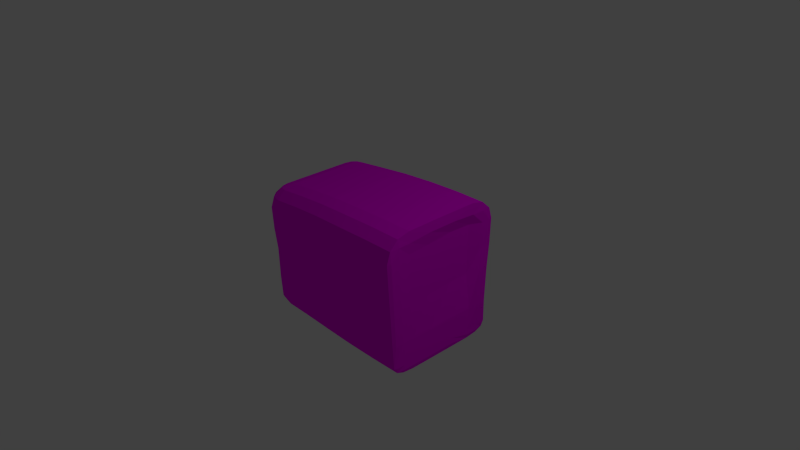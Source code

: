 # Source: RyeBread.blend  (saved by Blender 2.72.0; exported with 4.5.12 LTS)
import bpy
from mathutils import Matrix  # noqa: F401  (used for matrix-valued properties, if any)

bpy.ops.wm.read_factory_settings(use_empty=True)
scene = bpy.context.scene
scene.name = 'Scene'

# ---- collections
col_collection_1 = bpy.data.collections.new('Collection 1'); scene.collection.children.link(col_collection_1)

# ---- images (referenced by path relative to the original .blend; pixels are not part of the script)
import os
ASSET_DIR = os.environ.get("B2B_ASSET_DIR", "")  # directory of the original .blend (textures are referenced by path, not embedded)
HERE = os.path.dirname(os.path.abspath(__file__))  # packed textures are extracted next to this script under _unpacked/

def load_image(name, relpath, width, height, colorspace="sRGB"):
    """Load a texture the original file referenced (path relative to the .blend, or extracted next to this script)."""
    p = next((c for c in (os.path.join(HERE, relpath), os.path.join(ASSET_DIR, relpath)) if relpath and os.path.exists(c)), "")
    if p:
        img = bpy.data.images.load(p, check_existing=True)
        img.name = name
    else:  # same state as the original file: an image datablock whose file is absent (Cycles renders it pink)
        img = bpy.data.images.new(name, width, height)
        img.source = "FILE"
        img.filepath = "//" + (relpath or name)
    img.colorspace_settings.name = colorspace
    return img
img_bread_png = load_image('bread.png', 'bread.png', 1024, 1024, 'sRGB')

# ---- materials (node trees are filled in below, after node groups)
mat_material__206 = bpy.data.materials.new('Material #206')
mat_material__206.alpha_threshold = 0.0
mat_material__206.diffuse_color = (0.498, 0.498, 0.498, 1.0)
mat_material__206.specular_color = (0.0, 0.0, 0.0)
mat_material__206.roughness = 0.5

# ---- material node trees
mat_material__206.use_nodes = True; mat_material__206.node_tree.nodes.clear()
_N = mat_material__206.node_tree.nodes; _L = mat_material__206.node_tree.links
n0 = _N.new('ShaderNodeOutputMaterial'); n0.name = 'Material Output'; n0.location = (300, 300)
n1 = _N.new('ShaderNodeBsdfDiffuse'); n1.name = 'Diffuse BSDF'; n1.location = (10, 300)
n2 = _N.new('ShaderNodeTexImage'); n2.name = 'Image Texture'; n2.location = (-180, 300)
n2.width = 140
n2.image = img_bread_png
_L.new(n1.outputs[0], n0.inputs[0])
_L.new(n2.outputs[0], n1.inputs[0])
n0.is_active_output = True

# ---- world
world_world = bpy.data.worlds.new('World'); scene.world = world_world
world_world.color = (0.05088, 0.05088, 0.05088)
world_world.use_sun_shadow = False
world_world.sun_shadow_jitter_overblur = 0.0
world_world.cycles.sampling_method = 'MANUAL'
world_world.cycles.sample_map_resolution = 256

# ---- cameras
cam_camera = bpy.data.cameras.new('Camera')
cam_camera.clip_end = 100.0
cam_camera.lens = 35.0
cam_camera.sensor_width = 32.0
cam_camera.sensor_height = 18.0
cam_camera.ortho_scale = 7.314
cam_camera.dof.focus_distance = 0.0

# ---- lights
light_lamp = bpy.data.lights.new('Lamp', 'POINT')
light_lamp.transmission_factor = 0.0
light_lamp.cutoff_distance = 30.0
light_lamp.energy = 100.0
light_lamp.shadow_buffer_clip_start = 1.001
light_lamp.shadow_soft_size = 0.1
light_lamp.shadow_maximum_resolution = 0.006
light_lamp.use_absolute_resolution = True
light_lamp.cycles.use_multiple_importance_sampling = False

# ---- meshes
me_chamferbox = bpy.data.meshes.new('ChamferBox')
me_chamferbox.from_pydata([(-487.9, 259.0, 426.0), (-278.3, 258.4, 448.5), (-59.33, 264.6, 467.3), (168.8, 270.3, 478.0), (395.5, 271.9, 483.5), (611.0, 271.8, 480.7), (-487.9, -248.8, 426.0), (-278.3, -248.3, 448.5), (-59.33, -254.5, 467.3), (168.8, -260.1, 478.0), (395.5, -261.7, 483.5), (611.0, -261.7, 480.7), (-482.3, 338.0, 407.3), (-524.7, 326.8, 406.5), (-551.0, 297.7, 406.5), (-561.0, 253.7, 406.5), (-561.0, -243.6, 406.5), (-551.0, -287.4, 406.5), (-524.7, -316.5, 406.5), (-482.3, -327.7, 407.3), (-278.3, -332.2, 428.0), (-59.33, -340.6, 446.4), (168.8, -348.2, 456.6), (395.5, -350.4, 461.9), (611.0, -350.4, 460.0), (611.0, 360.7, 460.0), (395.5, 360.8, 461.9), (168.8, 358.6, 456.6), (-59.33, 351.0, 446.4), (-278.3, 342.5, 428.0), (-483.4, 396.5, 354.3), (-551.0, 377.2, 353.5), (-596.5, 326.8, 353.5), (-613.8, 254.8, 353.5), (-613.8, -244.7, 353.5), (-596.5, -316.5, 353.5), (-551.0, -366.8, 353.5), (-483.4, -386.2, 354.3), (-278.3, -391.7, 374.3), (-59.33, -401.6, 391.3), (168.8, -410.6, 400.3), (395.5, -413.1, 405.3), (612.6, -411.5, 403.3), (612.6, 421.8, 403.3), (395.5, 423.5, 405.3), (168.8, 420.9, 400.3), (-59.33, 412.0, 391.3), (-278.3, 402.1, 374.3), (-483.7, 418.4, 278.4), (-561.0, 396.0, 277.7), (-613.8, 337.6, 277.7), (-633.8, 255.0, 277.7), (-633.8, -244.9, 277.7), (-613.8, -327.2, 277.7), (-561.0, -385.7, 277.7), (-483.7, -408.0, 278.4), (-278.3, -414.0, 297.5), (-59.33, -424.4, 312.6), (168.8, -433.9, 319.9), (395.5, -436.6, 324.4), (611.0, -435.7, 324.6), (395.5, 447.0, 324.4), (168.8, 444.2, 319.9), (-59.33, 434.8, 312.6), (-278.3, 424.3, 297.5), (-483.4, 378.1, -406.7), (-560.6, 357.9, -406.6), (-613.8, 305.7, -406.6), (-633.8, 231.5, -406.6), (-633.8, -221.3, -406.6), (-613.8, -295.4, -406.6), (-561.0, -348.2, -406.6), (-483.7, -368.5, -406.7), (-278.3, -373.8, -407.0), (-59.33, -383.3, -407.1), (168.8, -391.8, -406.5), (395.5, -394.3, -406.1), (395.8, 403.9, -406.1), (169.2, 401.5, -406.5), (-59.01, 392.9, -407.1), (-278.0, 383.4, -407.0), (-483.4, 358.4, -440.4), (-551.0, 341.0, -440.4), (-596.5, 295.5, -440.4), (-613.8, 230.9, -440.4), (-613.8, -220.8, -440.4), (-596.5, -285.2, -440.4), (-551.0, -330.6, -440.4), (-483.4, -348.1, -440.4), (-278.3, -353.1, -441.2), (-59.33, -362.0, -442.1), (168.8, -370.1, -442.3), (395.5, -372.4, -442.1), (395.5, 382.8, -442.1), (168.8, 380.5, -442.3), (-59.33, 372.4, -442.1), (-278.3, 363.4, -441.2), (-482.3, 305.6, -461.9), (-524.7, 295.5, -461.8), (-551.0, 269.3, -461.8), (-561.0, 229.9, -461.8), (-561.0, -219.8, -461.8), (-551.0, -258.9, -461.8), (-524.7, -285.2, -461.8), (-482.3, -295.3, -461.9), (-278.3, -299.3, -462.9), (-59.33, -307.0, -464.4), (168.8, -313.8, -465.1), (395.5, -315.8, -465.0), (395.5, 326.2, -465.0), (168.8, 324.2, -465.1), (-59.33, 317.3, -464.4), (-278.3, 309.7, -462.9), (395.5, -236.1, -473.7), (168.8, -234.7, -473.7), (-59.33, -229.6, -472.9), (-278.3, -224.0, -471.1), (-487.9, -224.3, -469.5), (395.5, 246.3, -473.7), (168.8, 244.8, -473.7), (-59.33, 239.7, -472.9), (-278.3, 234.1, -471.1), (-487.9, 234.5, -469.5), (611.0, 246.4, -472.5), (611.0, -236.2, -472.5), (611.0, -315.9, -464.2), (611.0, 326.3, -464.2), (612.6, -371.1, -441.2), (612.6, 381.5, -441.2), (611.0, -393.7, -406.1), (611.3, 403.3, -406.1), (619.4, -409.4, 324.6), (619.1, -345.7, 324.9), (613.3, -264.9, 332.7), (590.3, 259.7, 333.1), (618.2, 355.4, 324.9), (619.4, 419.7, 324.6), (611.0, 446.0, 324.6), (619.4, 358.7, 405.5), (618.2, 269.5, 407.1), (619.1, -260.0, 407.1), (619.4, -348.4, 405.5), (619.4, -316.7, -442.1), (619.4, -237.0, -442.4), (619.4, 247.2, -442.4), (619.4, 327.1, -442.1), (619.7, 383.9, -406.1), (619.7, 327.7, -406.1), (619.4, 248.1, -406.1), (619.4, -238.0, -406.1), (619.4, -318.1, -406.1), (619.4, -374.2, -406.1), (-483.4, 409.4, 119.9), (-561.0, 387.4, 119.2), (-614.4, 330.7, 119.2), (-634.5, 249.6, 119.2), (-634.8, -239.0, 119.2), (-614.6, -319.8, 119.2), (-561.6, -377.2, 119.2), (-484.0, -399.2, 119.9), (-278.6, -405.0, 136.6), (-59.57, -415.3, 148.1), (168.6, -424.6, 151.7), (395.5, -427.8, 155.2), (395.8, 437.4, 155.2), (169.2, 434.7, 151.7), (-59.01, 425.5, 148.1), (-278.0, 415.2, 136.6), (611.0, -426.9, 155.4), (611.3, 436.5, 155.4), (619.4, -401.2, 155.4), (619.1, -339.3, 155.7), (612.8, -260.7, 163.8), (589.3, 254.9, 163.8), (618.5, 348.3, 155.7), (619.7, 410.9, 155.4), (-553.4, 361.3, -39.69), (-614.1, 322.5, -39.69), (-634.5, 244.1, -39.69), (-640.2, -221.0, -39.69), (-620.3, -299.3, -39.69), (-567.3, -355.5, -39.69), (-489.7, -377.0, -39.53), (-284.2, -382.6, -34.55), (-65.27, -392.7, -17.67), (163.1, -402.3, -16.85), (395.2, -417.3, -14.39), (403.7, 409.4, -14.39), (177.1, 406.8, -16.85), (-51.1, 397.8, -17.67), (-270.1, 387.8, -34.55), (619.2, 408.7, -14.29), (-475.5, 382.1, -39.53), (611.0, -417.1, -14.29), (619.4, -393.1, -14.29), (619.1, -333.0, -13.96), (612.9, -255.9, -6.198), (591.0, 249.9, -6.198), (626.1, 324.7, -13.96), (627.6, 384.7, -14.29), (-553.4, 349.2, -260.1), (-614.1, 312.2, -260.1), (-634.5, 236.5, -260.1), (-634.8, -225.8, -260.1), (-614.6, -302.0, -260.1), (-561.6, -356.3, -260.1), (-484.0, -377.1, -260.0), (-278.6, -382.6, -258.6), (-59.57, -392.3, -254.6), (168.6, -401.1, -251.0), (395.5, -404.1, -249.6), (403.7, 395.7, -249.6), (177.1, 393.2, -251.0), (-51.1, 384.4, -254.6), (-270.1, 374.7, -258.6), (619.2, 395.0, -249.6), (-475.5, 369.3, -260.0), (611.0, -403.4, -249.6), (619.4, -381.8, -249.6), (619.4, -323.9, -249.6), (619.1, -242.5, -249.3), (618.5, 251.3, -249.3), (627.3, 316.2, -249.6), (627.6, 373.3, -249.6), (-483.7, 102.1, 427.5), (-278.3, 102.2, 449.2), (-59.33, 102.5, 468.1), (168.8, 102.7, 478.7), (395.5, 102.7, 484.2), (611.0, 102.7, 482.0), (-561.3, 102.1, 406.5), (-614.4, 102.1, 353.5), (-634.5, 102.1, 277.7), (-634.5, 101.2, -406.6), (-614.4, 101.2, -440.4), (-561.3, 101.2, -461.8), (-483.7, 101.2, -470.0), (395.5, 101.7, -474.0), (168.8, 101.7, -474.0), (-59.33, 101.5, -473.2), (-278.3, 101.3, -471.5), (611.0, 101.7, -472.9), (596.6, 94.48, 344.3), (618.5, 102.3, 418.5), (619.4, 101.8, -442.4), (619.4, 101.8, -406.1), (-635.3, 101.9, 119.2), (595.7, 93.99, 164.6), (596.6, 94.13, -5.87), (-635.3, 101.7, -39.69), (618.5, 101.7, -249.3), (-635.3, 101.4, -260.1), (-278.3, -97.39, 449.2), (-59.33, -97.63, 468.1), (168.8, -97.85, 478.7), (395.5, -97.91, 484.2), (611.0, -97.91, 482.0), (395.5, -96.93, -474.0), (168.8, -96.88, -474.0), (-59.33, -96.68, -473.2), (-278.3, -96.45, -471.5), (611.0, -96.93, -472.9), (605.8, -105.6, 334.0), (619.4, -96.96, -442.4), (-483.7, -97.27, 427.5), (-561.3, -97.27, 406.5), (-614.4, -97.27, 353.5), (-634.5, -97.27, 277.7), (-634.5, -96.35, -406.6), (-614.4, -96.35, -440.4), (-561.3, -96.35, -461.8), (-483.7, -96.35, -470.0), (618.8, -98.14, 418.9), (619.4, -96.99, -406.1), (-635.3, -97.05, 119.2), (605.3, -105.7, 164.1), (605.8, -105.3, -5.87), (-635.5, -96.3, -39.69), (618.8, -97.46, -249.3), (-635.3, -96.55, -260.1), (-551.0, 377.2, 353.5), (-551.0, 377.2, 353.5), (-483.4, 396.5, 354.3), (-551.0, 377.2, 353.5), (-596.5, 326.8, 353.5), (-551.0, 377.2, 353.5), (-596.5, 326.8, 353.5), (-596.5, 326.8, 353.5), (-596.5, -316.5, 353.5), (-596.5, -316.5, 353.5), (-551.0, -366.8, 353.5), (-551.0, -366.8, 353.5), (-596.5, -316.5, 353.5), (-483.4, -386.2, 354.3), (-483.4, -386.2, 354.3), (-551.0, -366.8, 353.5), (-483.7, -408.0, 278.4), (-483.7, 418.4, 278.4), (-483.7, -408.0, 278.4), (-484.0, -399.2, 119.9), (-483.7, -408.0, 278.4), (-483.4, 409.4, 119.9), (-483.7, 418.4, 278.4), (-483.7, 418.4, 278.4), (-596.5, 295.5, -440.4), (-596.5, 295.5, -440.4), (-551.0, -330.6, -440.4), (-551.0, -330.6, -440.4), (-483.4, -348.1, -440.4), (-483.7, -368.5, -406.7), (-483.4, -348.1, -440.4), (-483.4, 358.4, -440.4), (-483.4, 378.1, -406.7), (-483.4, 378.1, -406.7), (-483.4, 358.4, -440.4), (-551.0, 341.0, -440.4), (-483.4, 358.4, -440.4), (-596.5, 295.5, -440.4), (-596.5, 295.5, -440.4), (-551.0, 341.0, -440.4), (-596.5, 295.5, -440.4), (-596.5, -285.2, -440.4), (-551.0, -330.6, -440.4), (-551.0, -330.6, -440.4), (-596.5, -285.2, -440.4), (-483.4, -348.1, -440.4), (-483.4, -348.1, -440.4), (-551.0, -330.6, -440.4), (-483.4, -348.1, -440.4), (-482.3, -295.3, -461.9), (-483.4, -348.1, -440.4), (-482.3, 305.6, -461.9), (-483.4, 358.4, -440.4), (-483.4, 358.4, -440.4), (-482.3, -295.3, -461.9), (-487.9, -224.3, -469.5), (-482.3, -295.3, -461.9), (-487.9, 234.5, -469.5), (-482.3, 305.6, -461.9), (-482.3, 305.6, -461.9), (-483.7, 101.2, -470.0), (-483.7, 101.2, -470.0), (-487.9, 234.5, -469.5), (612.6, -411.5, 403.3), (612.6, 421.8, 403.3), (612.6, -411.5, 403.3), (611.0, -435.7, 324.6), (612.6, 421.8, 403.3), (611.0, 446.0, 324.6), (611.0, -393.7, -406.1), (612.6, -371.1, -441.2), (612.6, -371.1, -441.2), (612.6, -371.1, -441.2), (612.6, 381.5, -441.2), (612.6, 381.5, -441.2), (612.6, 381.5, -441.2), (611.3, 403.3, -406.1), (612.6, 421.8, 403.3), (611.0, 360.7, 460.0), (611.0, 360.7, 460.0), (611.0, 360.7, 460.0), (611.0, -350.4, 460.0), (611.0, -350.4, 460.0), (611.0, -350.4, 460.0), (612.6, -411.5, 403.3), (612.6, -371.1, -441.2), (611.0, -315.9, -464.2), (611.0, -315.9, -464.2), (611.0, -236.2, -472.5), (611.0, -315.9, -464.2), (611.0, -236.2, -472.5), (611.0, -236.2, -472.5), (611.0, 246.4, -472.5), (611.0, 326.3, -464.2), (611.0, 326.3, -464.2), (611.0, 326.3, -464.2), (612.6, 381.5, -441.2), (611.3, 403.3, -406.1), (611.0, -393.7, -406.1), (611.0, -393.7, -406.1), (-484.0, -399.2, 119.9), (-489.7, -377.0, -39.53), (-484.0, -399.2, 119.9), (-475.5, 382.1, -39.53), (-483.4, 409.4, 119.9), (-483.4, 409.4, 119.9), (611.3, 436.5, 155.4), (611.0, 446.0, 324.6), (611.3, 436.5, 155.4), (611.0, -435.7, 324.6), (611.0, -426.9, 155.4), (611.0, -426.9, 155.4), (619.2, 408.7, -14.29), (611.3, 436.5, 155.4), (619.2, 408.7, -14.29), (611.0, -426.9, 155.4), (611.0, -417.1, -14.29), (611.0, -417.1, -14.29), (-484.0, -377.1, -260.0), (-489.7, -377.0, -39.53), (-484.0, -377.1, -260.0), (611.0, -403.4, -249.6), (619.2, 395.0, -249.6), (619.2, 395.0, -249.6), (-475.5, 369.3, -260.0), (-475.5, 382.1, -39.53), (-475.5, 382.1, -39.53), (619.2, 408.7, -14.29), (611.0, -417.1, -14.29), (-483.7, -368.5, -406.7), (-484.0, -377.1, -260.0), (-483.7, -368.5, -406.7), (611.0, -403.4, -249.6), (611.0, -403.4, -249.6), (619.2, 395.0, -249.6), (-483.4, 378.1, -406.7), (-475.5, 369.3, -260.0), (-475.5, 369.3, -260.0), (611.0, -96.93, -472.9), (611.0, -96.93, -472.9), (-483.7, -96.35, -470.0), (-483.7, 101.2, -470.0), (-483.7, 101.2, -470.0), (611.0, 246.4, -472.5), (611.0, 101.7, -472.9), (611.0, 246.4, -472.5), (611.0, 101.7, -472.9), (611.0, 101.7, -472.9), (611.0, -236.2, -472.5), (395.5, -236.1, -473.7), (611.0, -96.93, -472.9), (611.0, -236.2, -472.5), (395.5, -236.1, -473.7), (168.8, -234.7, -473.7), (395.5, -236.1, -473.7), (168.8, -234.7, -473.7), (-59.33, -229.6, -472.9), (-59.33, -229.6, -472.9), (-59.33, -229.6, -472.9), (-278.3, -224.0, -471.1), (-278.3, -224.0, -471.1), (-278.3, -224.0, -471.1), (-487.9, -224.3, -469.5), (-483.7, -96.35, -470.0), (-483.7, -96.35, -470.0), (-278.3, -224.0, -471.1)], [], [(109, 126, 123, 118), (32, 14, 13, 31), (186, 185, 209, 210), (75, 209, 208, 74), (132, 171, 172, 133), (77, 130, 128, 93), (0, 14, 15), (179, 277, 279, 203), (6, 16, 17), (272, 256, 11, 140), (122, 100, 99, 98), (5, 4, 228, 229), (29, 28, 46, 47), (78, 77, 93, 94), (90, 74, 73, 89), (133, 140, 141, 132), (236, 235, 100, 122), (18, 19, 6, 17), (57, 39, 38, 56), (226, 225, 252, 253), (185, 184, 208, 209), (18, 17, 35, 36), (241, 419, 237, 118), (56, 38, 37, 296), (145, 147, 148, 144), (96, 95, 111, 112), (143, 371, 263, 273), (254, 253, 8, 9), (267, 274, 156, 52), (262, 272, 140, 133), (194, 195, 171, 170), (1, 0, 224, 225), (235, 236, 271, 270), (227, 3, 2, 226), (249, 251, 279, 277), (161, 57, 56, 160), (249, 178, 202, 251), (48, 49, 280), (281, 282, 48), (283, 49, 50), (50, 284, 285), (286, 50, 51), (51, 33, 287), (226, 2, 1, 225), (52, 53, 288), (289, 34, 52), (53, 54, 290), (291, 292, 53), (54, 55, 293), (294, 295, 54), (154, 153, 176, 177), (272, 262, 242, 243), (12, 29, 47, 30), (238, 237, 257, 258), (239, 238, 258, 259), (188, 187, 211, 212), (199, 223, 215, 407), (4, 5, 25, 26), (243, 229, 256, 272), (148, 147, 222, 221), (211, 414, 130, 77), (157, 53, 52, 156), (158, 54, 53, 157), (121, 120, 239, 240), (135, 138, 139, 134), (221, 222, 198, 197), (201, 200, 66, 67), (298, 299, 160), (160, 56, 300), (278, 250, 248, 276), (117, 103, 102, 101), (224, 230, 265, 264), (146, 377, 215, 223), (120, 119, 238, 239), (189, 166, 165, 188), (13, 14, 0, 12), (188, 165, 164, 187), (167, 301, 302), (303, 64, 167), (58, 40, 39, 57), (135, 174, 175, 136), (304, 84, 68), (68, 67, 305), (190, 189, 213, 214), (279, 268, 69, 203), (11, 10, 23, 24), (306, 88, 72), (72, 71, 307), (308, 89, 73), (73, 309, 310), (60, 59, 163, 168), (136, 344, 138, 135), (177, 176, 200, 201), (30, 47, 64, 297), (49, 48, 152, 153), (229, 228, 255, 256), (24, 23, 41, 42), (232, 246, 274, 267), (96, 311, 312), (313, 80, 96), (314, 97, 98), (98, 315, 316), (98, 99, 317), (318, 319, 98), (274, 277, 179, 156), (218, 219, 195, 194), (91, 75, 74, 90), (102, 103, 322), (323, 324, 102), (103, 104, 325), (326, 327, 103), (328, 329, 105), (105, 89, 330), (230, 231, 266, 265), (193, 186, 210, 401), (172, 275, 262, 133), (47, 46, 63, 64), (101, 270, 271, 117), (228, 227, 254, 255), (268, 269, 85, 69), (153, 152, 192, 176), (112, 331, 332), (333, 96, 112), (97, 122, 98), (250, 221, 197, 248), (213, 212, 78, 79), (230, 15, 33, 231), (103, 117, 104), (334, 335, 116), (116, 105, 336), (251, 202, 68, 233), (9, 8, 21, 22), (196, 276, 275, 172), (147, 146, 223, 222), (197, 198, 174, 173), (80, 79, 95, 96), (46, 45, 62, 63), (231, 33, 51, 232), (121, 337, 338), (339, 112, 121), (93, 128, 126, 109), (118, 123, 241), (273, 263, 244, 245), (66, 65, 81, 82), (108, 107, 114, 113), (121, 240, 340), (341, 342, 121), (92, 91, 107, 108), (261, 427, 263, 370), (7, 252, 264, 6), (7, 6, 19, 20), (189, 188, 212, 213), (345, 346, 131), (347, 136, 348), (349, 350, 151), (351, 142, 150), (150, 151, 352), (247, 248, 197, 173), (198, 222, 223, 199), (273, 149, 143), (243, 242, 134, 139), (147, 145, 353), (354, 146, 147), (146, 355, 356), (357, 358, 138), (359, 5, 139), (139, 138, 360), (50, 49, 153, 154), (140, 11, 361), (362, 141, 140), (141, 363, 364), (365, 366, 142), (367, 368, 143), (143, 142, 369), (144, 372, 373), (374, 145, 144), (145, 375, 376), (4, 3, 227, 228), (233, 234, 269, 268), (8, 7, 20, 21), (31, 13, 12, 30), (39, 21, 20, 38), (248, 247, 275, 276), (151, 150, 219), (218, 217, 378), (114, 107, 106, 115), (264, 265, 16, 6), (181, 158, 157, 180), (10, 9, 22, 23), (86, 70, 69, 85), (234, 235, 270, 269), (256, 255, 10, 11), (380, 381, 183), (183, 160, 382), (3, 4, 26, 27), (180, 157, 156, 179), (19, 18, 36, 37), (379, 151, 219, 218), (251, 233, 268, 279), (38, 20, 19, 37), (182, 181, 205, 206), (141, 343, 131, 132), (190, 383, 384), (385, 167, 190), (386, 387, 136), (136, 175, 388), (224, 0, 15, 230), (171, 195, 196, 172), (253, 252, 7, 8), (28, 27, 45, 46), (255, 254, 9, 10), (131, 389, 390), (391, 170, 131), (392, 393, 175), (175, 199, 394), (155, 154, 177, 178), (95, 94, 110, 111), (234, 84, 100, 235), (51, 50, 154, 155), (240, 239, 259, 260), (170, 395, 396), (397, 194, 170), (214, 213, 79, 80), (62, 61, 164, 165), (119, 118, 237, 238), (112, 111, 120, 121), (210, 209, 75, 76), (129, 76, 92, 127), (212, 211, 77, 78), (398, 207, 183), (183, 399, 400), (227, 226, 253, 254), (59, 41, 40, 58), (63, 62, 165, 166), (173, 174, 135, 134), (402, 211, 187), (187, 191, 403), (187, 164, 169, 191), (162, 58, 57, 161), (125, 108, 113, 124), (214, 404, 405), (406, 190, 214), (106, 90, 89, 105), (200, 216, 65, 66), (184, 161, 160, 183), (27, 26, 44, 45), (71, 205, 204, 70), (168, 163, 186, 193), (64, 63, 166, 167), (61, 137, 169, 164), (33, 15, 14, 32), (174, 198, 199, 175), (79, 78, 94, 95), (22, 21, 39, 40), (163, 59, 58, 162), (159, 55, 54, 158), (409, 73, 207), (207, 410, 411), (176, 192, 216, 200), (125, 127, 92, 108), (269, 270, 101, 85), (76, 129, 412), (413, 210, 76), (28, 2, 3, 27), (111, 110, 119, 120), (45, 44, 61, 62), (243, 139, 5, 229), (80, 415, 416), (417, 214, 80), (180, 179, 203, 204), (233, 68, 84, 234), (181, 180, 204, 205), (178, 177, 201, 202), (84, 320, 99, 100), (186, 163, 162, 185), (76, 75, 91, 92), (67, 66, 82, 83), (202, 201, 67, 68), (44, 43, 137, 61), (102, 321, 85, 101), (182, 159, 158, 181), (418, 257, 237), (247, 173, 134, 242), (29, 1, 2, 28), (245, 250, 278, 273), (260, 420, 421), (422, 240, 260), (208, 184, 183, 207), (144, 148, 245), (246, 155, 178, 249), (423, 144, 245, 244), (244, 424, 425), (149, 150, 142, 143), (185, 162, 161, 184), (231, 232, 267, 266), (70, 204, 203, 69), (149, 273, 278, 220), (250, 245, 148, 221), (110, 109, 118, 119), (44, 26, 25, 43), (247, 242, 262, 275), (426, 244, 263), (107, 91, 90, 106), (115, 106, 105, 116), (220, 278, 276, 196), (225, 224, 264, 252), (23, 22, 40, 41), (246, 249, 277, 274), (71, 70, 86, 87), (232, 51, 155, 246), (74, 208, 207, 73), (60, 42, 41, 59), (266, 267, 52, 34), (94, 93, 109, 110), (428, 429, 257), (257, 430, 431), (432, 433, 258), (258, 257, 434), (258, 435, 436), (437, 259, 258), (259, 438, 439), (440, 260, 259), (441, 442, 443), (444, 260, 445), (150, 149, 220, 219), (72, 206, 205, 71), (170, 171, 132, 131), (12, 0, 1, 29), (217, 218, 194, 408), (219, 220, 196, 195), (17, 16, 34, 35), (167, 166, 189, 190), (265, 266, 34, 16)])
_uv = me_chamferbox.uv_layers.new(name='UVMap')
_uv.uv.foreach_set('vector', [0.5806, 0.7734, 0.6401, 0.774, 0.6399, 0.7947, 0.5804, 0.7942, 0.3169, 0.5057, 0.3293, 0.4979, 0.3364, 0.5057, 0.3293, 0.5194, 0.5822, 0.1967, 0.5219, 0.196, 0.5219, 0.1322, 0.5822, 0.1326, 0.5219, 0.09045, 0.5219, 0.1322, 0.4612, 0.1311, 0.4612, 0.09031, 0.683, 0.3268, 0.7289, 0.3285, 0.7289, 0.3509, 0.683, 0.3496, 0.5804, 0.749, 0.6399, 0.7495, 0.6399, 0.7584, 0.5801, 0.7584, 0.3468, 0.4872, 0.3293, 0.4979, 0.3267, 0.4871, 0.2085, 0.3557, 0.2085, 0.3921, 0.1484, 0.3921, 0.1484, 0.3578, 0.3468, 0.3528, 0.3267, 0.3527, 0.3293, 0.3419, 0.6622, 0.3925, 0.6414, 0.3922, 0.6414, 0.3482, 0.6622, 0.3491, 0.06731, 0.4806, 0.08677, 0.4806, 0.08416, 0.4903, 0.07704, 0.4974, 0.6414, 0.4917, 0.5819, 0.4917, 0.5819, 0.4462, 0.6414, 0.4462, 0.4027, 0.5097, 0.4609, 0.512, 0.4606, 0.5313, 0.4024, 0.532, 0.5201, 0.7486, 0.5804, 0.749, 0.5801, 0.7584, 0.5206, 0.7584, 0.461, 0.08133, 0.4612, 0.09031, 0.403, 0.09038, 0.4025, 0.08081, 0.683, 0.3496, 0.6622, 0.3491, 0.6622, 0.326, 0.683, 0.3268, 0.06731, 0.4461, 0.08677, 0.4461, 0.08677, 0.4806, 0.06731, 0.4806, 0.3364, 0.334, 0.3468, 0.3312, 0.3468, 0.3528, 0.3293, 0.3419, 0.462, 0.2871, 0.4612, 0.3081, 0.4027, 0.3079, 0.403, 0.2798, 0.4609, 0.4462, 0.4027, 0.4462, 0.4027, 0.3922, 0.4609, 0.3922, 0.5219, 0.196, 0.4612, 0.196, 0.4612, 0.1311, 0.5219, 0.1322, 0.3364, 0.334, 0.3293, 0.3419, 0.3169, 0.334, 0.3293, 0.3203, 0.6392, 0.8338, 0.6382, 0.8879, 0.5797, 0.8328, 0.5804, 0.7942, 0.403, 0.2798, 0.4027, 0.3079, 0.3466, 0.309, 0.3463, 0.2779, 0.8878, 0.506, 0.8794, 0.5063, 0.8794, 0.4855, 0.8878, 0.4852, 0.4011, 0.7595, 0.4593, 0.7589, 0.4596, 0.7747, 0.4013, 0.7763, 0.8878, 0.3552, 0.8962, 0.3555, 0.8878, 0.3925, 0.8794, 0.3925, 0.5217, 0.3922, 0.4609, 0.3922, 0.4609, 0.3502, 0.5217, 0.3486, 0.293, 0.3921, 0.25, 0.3921, 0.25, 0.3542, 0.293, 0.3527, 0.683, 0.3925, 0.6622, 0.3925, 0.6622, 0.3491, 0.683, 0.3496, 0.7732, 0.314, 0.7732, 0.3302, 0.7289, 0.3285, 0.7289, 0.3118, 0.4027, 0.488, 0.3468, 0.4872, 0.3468, 0.4462, 0.4027, 0.4462, 0.08677, 0.4461, 0.06731, 0.4461, 0.06731, 0.3921, 0.08677, 0.3921, 0.5217, 0.4462, 0.5217, 0.4913, 0.4609, 0.4898, 0.4609, 0.4462, 0.2085, 0.4461, 0.1484, 0.4461, 0.1484, 0.3921, 0.2085, 0.3921, 0.4612, 0.2391, 0.462, 0.2871, 0.403, 0.2798, 0.4022, 0.2388, 0.2085, 0.4461, 0.2085, 0.4841, 0.1484, 0.4819, 0.1484, 0.4461, 0.2927, 0.5441, 0.293, 0.5244, 0.3122, 0.5272, 0.3122, 0.5272, 0.3122, 0.5441, 0.2927, 0.5441, 0.3125, 0.5194, 0.293, 0.5244, 0.293, 0.5086, 0.293, 0.5086, 0.3125, 0.5058, 0.3125, 0.5194, 0.3125, 0.5058, 0.293, 0.5086, 0.293, 0.4871, 0.293, 0.4871, 0.3124, 0.4871, 0.3125, 0.5058, 0.4609, 0.4462, 0.4609, 0.4898, 0.4027, 0.488, 0.4027, 0.4462, 0.293, 0.3527, 0.293, 0.3311, 0.3125, 0.334, 0.3125, 0.334, 0.3124, 0.3527, 0.293, 0.3527, 0.293, 0.3311, 0.293, 0.3152, 0.3125, 0.3203, 0.3125, 0.3203, 0.3125, 0.334, 0.293, 0.3311, 0.293, 0.3152, 0.293, 0.2957, 0.3125, 0.2957, 0.3125, 0.2957, 0.3125, 0.3126, 0.293, 0.3152, 0.25, 0.5066, 0.25, 0.522, 0.2085, 0.5198, 0.2085, 0.5047, 0.6622, 0.3925, 0.683, 0.3925, 0.683, 0.4465, 0.6622, 0.4465, 0.3468, 0.5086, 0.4027, 0.5097, 0.4024, 0.532, 0.3468, 0.5295, 0.5195, 0.8317, 0.5797, 0.8328, 0.5788, 0.8868, 0.5185, 0.8858, 0.4587, 0.8307, 0.5195, 0.8317, 0.5185, 0.8858, 0.4578, 0.8847, 0.5211, 0.643, 0.5813, 0.6429, 0.5808, 0.707, 0.5205, 0.7068, 0.7732, 0.5265, 0.8374, 0.5234, 0.8374, 0.529, 0.7732, 0.5328, 0.5819, 0.4917, 0.6414, 0.4917, 0.6414, 0.5147, 0.5819, 0.5147, 0.6622, 0.4465, 0.6414, 0.4462, 0.6414, 0.3922, 0.6622, 0.3925, 0.8794, 0.4855, 0.8794, 0.5063, 0.8374, 0.5079, 0.8374, 0.4866, 0.5808, 0.707, 0.6402, 0.7075, 0.6399, 0.7495, 0.5804, 0.749, 0.25, 0.3331, 0.293, 0.3311, 0.293, 0.3527, 0.25, 0.3542, 0.2501, 0.3176, 0.293, 0.3152, 0.293, 0.3311, 0.25, 0.3331, 0.4011, 0.7945, 0.4593, 0.794, 0.4587, 0.8307, 0.4005, 0.8297, 0.683, 0.5137, 0.6622, 0.5145, 0.6622, 0.4914, 0.683, 0.4909, 0.8374, 0.4866, 0.8374, 0.5079, 0.7732, 0.5103, 0.7732, 0.4884, 0.1484, 0.5019, 0.1481, 0.5168, 0.1088, 0.5142, 0.1091, 0.5, 0.3463, 0.2779, 0.3471, 0.2375, 0.4022, 0.2388, 0.4022, 0.2388, 0.403, 0.2798, 0.3463, 0.2779, 0.8374, 0.3925, 0.8374, 0.4465, 0.7732, 0.4465, 0.7732, 0.3925, 0.06731, 0.3592, 0.07704, 0.3424, 0.08416, 0.3495, 0.08677, 0.3592, 0.3468, 0.4462, 0.3267, 0.4461, 0.3267, 0.3921, 0.3468, 0.3922, 0.8794, 0.5214, 0.8794, 0.5266, 0.8374, 0.529, 0.8374, 0.5234, 0.4593, 0.794, 0.5202, 0.7941, 0.5195, 0.8317, 0.4587, 0.8307, 0.4603, 0.6424, 0.4607, 0.5994, 0.5214, 0.599, 0.5211, 0.643, 0.3364, 0.5057, 0.3293, 0.4979, 0.3468, 0.4872, 0.3468, 0.5086, 0.5211, 0.643, 0.5214, 0.599, 0.5817, 0.5986, 0.5813, 0.6429, 0.4024, 0.6018, 0.3465, 0.6061, 0.3469, 0.5631, 0.3469, 0.5631, 0.4028, 0.5582, 0.4024, 0.6018, 0.5228, 0.289, 0.5219, 0.3064, 0.4612, 0.3081, 0.462, 0.2871, 0.683, 0.5137, 0.7289, 0.512, 0.7289, 0.5287, 0.683, 0.5309, 0.1012, 0.4974, 0.101, 0.4806, 0.1091, 0.4805, 0.1091, 0.4805, 0.1091, 0.5, 0.1012, 0.4974, 0.4021, 0.647, 0.4603, 0.6424, 0.4597, 0.7073, 0.4015, 0.7078, 0.1484, 0.3921, 0.1091, 0.3921, 0.1091, 0.3592, 0.1484, 0.3578, 0.6414, 0.3482, 0.5819, 0.3482, 0.5819, 0.3252, 0.6414, 0.3252, 0.1012, 0.3227, 0.1012, 0.3058, 0.109, 0.3058, 0.109, 0.3058, 0.109, 0.3253, 0.1012, 0.3227, 0.3468, 0.08078, 0.4025, 0.08081, 0.403, 0.09038, 0.403, 0.09038, 0.3471, 0.09048, 0.3468, 0.08078, 0.6417, 0.2869, 0.5822, 0.2869, 0.5822, 0.241, 0.6417, 0.241, 0.683, 0.5309, 0.6622, 0.5319, 0.6622, 0.5145, 0.683, 0.5137, 0.2085, 0.5047, 0.2085, 0.5198, 0.1481, 0.5168, 0.1484, 0.5019, 0.3468, 0.5295, 0.4024, 0.532, 0.4028, 0.5582, 0.3469, 0.5631, 0.293, 0.5244, 0.2927, 0.5441, 0.2497, 0.5417, 0.25, 0.522, 0.6414, 0.4462, 0.5819, 0.4462, 0.5819, 0.3922, 0.6414, 0.3922, 0.6414, 0.3252, 0.5819, 0.3252, 0.5822, 0.3077, 0.6417, 0.3077, 0.293, 0.4461, 0.25, 0.4461, 0.25, 0.3921, 0.293, 0.3921, 0.4011, 0.7595, 0.3453, 0.7599, 0.3453, 0.747, 0.3453, 0.747, 0.4012, 0.7476, 0.4011, 0.7595, 0.06731, 0.5143, 0.06731, 0.5, 0.07704, 0.4974, 0.07704, 0.4974, 0.08416, 0.5097, 0.06731, 0.5143, 0.07704, 0.4974, 0.08416, 0.4903, 0.0965, 0.4974, 0.0965, 0.4974, 0.08416, 0.5097, 0.07704, 0.4974, 0.25, 0.3921, 0.2085, 0.3921, 0.2085, 0.3557, 0.25, 0.3542, 0.8374, 0.3171, 0.8374, 0.3326, 0.7732, 0.3302, 0.7732, 0.314, 0.5218, 0.08217, 0.5219, 0.09045, 0.4612, 0.09031, 0.461, 0.08133, 0.08416, 0.3495, 0.07704, 0.3424, 0.08416, 0.33, 0.08416, 0.33, 0.0965, 0.3424, 0.08416, 0.3495, 0.07704, 0.3424, 0.06731, 0.3398, 0.06731, 0.3255, 0.06731, 0.3255, 0.08416, 0.33, 0.07704, 0.3424, 0.3468, 0.08078, 0.3467, 0.06516, 0.4026, 0.06517, 0.4026, 0.06517, 0.4025, 0.08081, 0.3468, 0.08078, 0.3267, 0.4461, 0.3124, 0.4461, 0.3124, 0.3921, 0.3267, 0.3921, 0.6417, 0.1967, 0.5822, 0.1967, 0.5822, 0.1326, 0.6417, 0.1326, 0.7289, 0.3509, 0.7289, 0.3925, 0.683, 0.3925, 0.683, 0.3496, 0.4024, 0.532, 0.4606, 0.5313, 0.4611, 0.5547, 0.4028, 0.5582, 0.08677, 0.3592, 0.08677, 0.3921, 0.06731, 0.3921, 0.06731, 0.3592, 0.5819, 0.4462, 0.5217, 0.4462, 0.5217, 0.3922, 0.5819, 0.3922, 0.1091, 0.3921, 0.101, 0.3921, 0.101, 0.3592, 0.1091, 0.3592, 0.25, 0.522, 0.2497, 0.5417, 0.2082, 0.5391, 0.2085, 0.5198, 0.4013, 0.7763, 0.3454, 0.7768, 0.3453, 0.7599, 0.3453, 0.7599, 0.4011, 0.7595, 0.4013, 0.7763, 0.06731, 0.5, 0.06731, 0.4806, 0.07704, 0.4974, 0.8374, 0.4465, 0.8374, 0.4866, 0.7732, 0.4884, 0.7732, 0.4465, 0.4597, 0.7073, 0.5205, 0.7068, 0.5201, 0.7486, 0.4594, 0.7482, 0.3267, 0.4461, 0.3267, 0.4871, 0.3124, 0.4871, 0.3124, 0.4461, 0.07704, 0.3424, 0.06731, 0.3592, 0.06731, 0.3398, 0.3467, 0.06516, 0.3463, 0.0457, 0.4022, 0.04547, 0.4022, 0.04547, 0.4026, 0.06517, 0.3467, 0.06516, 0.1484, 0.4461, 0.1484, 0.4819, 0.1091, 0.4805, 0.1091, 0.4461, 0.5217, 0.3486, 0.4609, 0.3502, 0.4609, 0.3278, 0.5217, 0.3258, 0.7732, 0.3521, 0.7732, 0.3925, 0.7289, 0.3925, 0.7289, 0.3509, 0.8794, 0.5063, 0.8794, 0.5214, 0.8374, 0.5234, 0.8374, 0.5079, 0.7732, 0.4884, 0.7732, 0.5103, 0.7289, 0.512, 0.7289, 0.4896, 0.4012, 0.7476, 0.4594, 0.7482, 0.4593, 0.7589, 0.4011, 0.7595, 0.4606, 0.5313, 0.522, 0.5326, 0.5218, 0.5533, 0.4611, 0.5547, 0.3124, 0.4461, 0.3124, 0.4871, 0.293, 0.4871, 0.293, 0.4461, 0.4011, 0.7945, 0.3452, 0.7948, 0.3454, 0.7768, 0.3454, 0.7768, 0.4013, 0.7763, 0.4011, 0.7945, 0.5801, 0.7584, 0.6399, 0.7584, 0.6401, 0.774, 0.5806, 0.7734, 0.5804, 0.7942, 0.6399, 0.7947, 0.6392, 0.8338, 0.8794, 0.3925, 0.8878, 0.3925, 0.8878, 0.4465, 0.8794, 0.4465, 0.1088, 0.5142, 0.1088, 0.5337, 0.1009, 0.5337, 0.1009, 0.5169, 0.5818, 0.06648, 0.5216, 0.06704, 0.5212, 0.04639, 0.5815, 0.04571, 0.4011, 0.7945, 0.4005, 0.8297, 0.3446, 0.8287, 0.3446, 0.8287, 0.3452, 0.7948, 0.4011, 0.7945, 0.5821, 0.08169, 0.5218, 0.08217, 0.5216, 0.06704, 0.5818, 0.06648, 0.8962, 0.3925, 0.8962, 0.4465, 0.8878, 0.3925, 0.8962, 0.3555, 0.4027, 0.352, 0.4027, 0.3922, 0.3468, 0.3922, 0.3468, 0.3528, 0.4027, 0.352, 0.3468, 0.3528, 0.3468, 0.3312, 0.4027, 0.3301, 0.4603, 0.6424, 0.5211, 0.643, 0.5205, 0.7068, 0.4597, 0.7073, 0.6622, 0.3086, 0.683, 0.3025, 0.683, 0.3096, 0.6622, 0.5319, 0.683, 0.5309, 0.683, 0.538, 0.8794, 0.3139, 0.8878, 0.3195, 0.8794, 0.3191, 0.8878, 0.3195, 0.8878, 0.3345, 0.8794, 0.3342, 0.8794, 0.3342, 0.8794, 0.3191, 0.8878, 0.3195, 0.7289, 0.4465, 0.7732, 0.4465, 0.7732, 0.4884, 0.7289, 0.4896, 0.7732, 0.5103, 0.8374, 0.5079, 0.8374, 0.5234, 0.7732, 0.5265, 0.8794, 0.3925, 0.8794, 0.355, 0.8878, 0.3552, 0.6622, 0.4465, 0.683, 0.4465, 0.683, 0.4909, 0.6622, 0.4914, 0.8794, 0.5063, 0.8878, 0.506, 0.8878, 0.521, 0.8878, 0.521, 0.8794, 0.5214, 0.8794, 0.5063, 0.8794, 0.5214, 0.8878, 0.521, 0.8794, 0.5266, 0.6622, 0.5319, 0.647, 0.515, 0.6622, 0.5145, 0.647, 0.515, 0.6414, 0.4917, 0.6622, 0.4914, 0.6622, 0.4914, 0.6622, 0.5145, 0.647, 0.515, 0.293, 0.5086, 0.293, 0.5244, 0.25, 0.522, 0.25, 0.5066, 0.6622, 0.3491, 0.6414, 0.3482, 0.647, 0.3255, 0.647, 0.3255, 0.6622, 0.326, 0.6622, 0.3491, 0.6622, 0.326, 0.647, 0.3255, 0.6622, 0.3086, 0.8878, 0.3195, 0.8939, 0.3347, 0.8878, 0.3345, 0.8939, 0.3347, 0.8962, 0.3555, 0.8878, 0.3552, 0.8878, 0.3552, 0.8878, 0.3345, 0.8939, 0.3347, 0.8878, 0.4852, 0.8962, 0.485, 0.8939, 0.5058, 0.8939, 0.5058, 0.8878, 0.506, 0.8878, 0.4852, 0.8878, 0.506, 0.8939, 0.5058, 0.8878, 0.521, 0.5819, 0.4917, 0.5217, 0.4913, 0.5217, 0.4462, 0.5819, 0.4462, 0.1091, 0.4461, 0.101, 0.4461, 0.101, 0.3921, 0.1091, 0.3921, 0.4609, 0.3502, 0.4027, 0.352, 0.4027, 0.3301, 0.4609, 0.3278, 0.3293, 0.5194, 0.3364, 0.5057, 0.3468, 0.5086, 0.3468, 0.5295, 0.4612, 0.3081, 0.4609, 0.3278, 0.4027, 0.3301, 0.4027, 0.3079, 0.7732, 0.4465, 0.7289, 0.4465, 0.7289, 0.3925, 0.7732, 0.3925, 0.8794, 0.3191, 0.8794, 0.3342, 0.8374, 0.3326, 0.8374, 0.3171, 0.8374, 0.3115, 0.8794, 0.3139, 0.5212, 0.04639, 0.5216, 0.06704, 0.4608, 0.06623, 0.4604, 0.04603, 0.3468, 0.3922, 0.3267, 0.3921, 0.3267, 0.3527, 0.3468, 0.3528, 0.2085, 0.3198, 0.2501, 0.3176, 0.25, 0.3331, 0.2085, 0.3351, 0.5819, 0.3482, 0.5217, 0.3486, 0.5217, 0.3258, 0.5819, 0.3252, 0.1012, 0.3424, 0.1091, 0.3398, 0.1091, 0.3592, 0.101, 0.3592, 0.101, 0.4461, 0.08677, 0.4461, 0.08677, 0.3921, 0.101, 0.3921, 0.6414, 0.3922, 0.5819, 0.3922, 0.5819, 0.3482, 0.6414, 0.3482, 0.3471, 0.2375, 0.3471, 0.1899, 0.403, 0.191, 0.403, 0.191, 0.4022, 0.2388, 0.3471, 0.2375, 0.5217, 0.4913, 0.5819, 0.4917, 0.5819, 0.5147, 0.5216, 0.5141, 0.2085, 0.3351, 0.25, 0.3331, 0.25, 0.3542, 0.2085, 0.3557, 0.3468, 0.3312, 0.3364, 0.334, 0.3293, 0.3203, 0.3466, 0.309, 0.8794, 0.3139, 0.8794, 0.3191, 0.8374, 0.3326, 0.8374, 0.3171, 0.1484, 0.4461, 0.1091, 0.4461, 0.1091, 0.3921, 0.1484, 0.3921, 0.4027, 0.3079, 0.4027, 0.3301, 0.3468, 0.3312, 0.3466, 0.309, 0.2085, 0.3003, 0.2085, 0.3198, 0.148, 0.323, 0.148, 0.3035, 0.6622, 0.326, 0.6622, 0.3086, 0.683, 0.3096, 0.683, 0.3268, 0.4021, 0.647, 0.3462, 0.6476, 0.3465, 0.6061, 0.3465, 0.6061, 0.4024, 0.6018, 0.4021, 0.647, 0.7289, 0.5354, 0.683, 0.538, 0.683, 0.5309, 0.683, 0.5309, 0.7289, 0.5287, 0.7289, 0.5354, 0.3468, 0.4462, 0.3468, 0.4872, 0.3267, 0.4871, 0.3267, 0.4461, 0.7289, 0.3285, 0.7732, 0.3302, 0.7732, 0.3521, 0.7289, 0.3509, 0.4609, 0.3922, 0.4027, 0.3922, 0.4027, 0.352, 0.4609, 0.3502, 0.4609, 0.512, 0.5216, 0.5141, 0.522, 0.5326, 0.4606, 0.5313, 0.5819, 0.3922, 0.5217, 0.3922, 0.5217, 0.3486, 0.5819, 0.3482, 0.683, 0.3096, 0.683, 0.3025, 0.7289, 0.3051, 0.7289, 0.3051, 0.7289, 0.3118, 0.683, 0.3096, 0.7732, 0.5328, 0.7289, 0.5354, 0.7289, 0.5287, 0.7289, 0.5287, 0.7732, 0.5265, 0.7732, 0.5328, 0.25, 0.4856, 0.25, 0.5066, 0.2085, 0.5047, 0.2085, 0.4841, 0.4593, 0.7589, 0.5206, 0.7584, 0.5203, 0.7734, 0.4596, 0.7747, 0.101, 0.4461, 0.101, 0.4806, 0.08677, 0.4806, 0.08677, 0.4461, 0.293, 0.4871, 0.293, 0.5086, 0.25, 0.5066, 0.25, 0.4856, 0.4005, 0.8297, 0.4587, 0.8307, 0.4578, 0.8847, 0.3996, 0.8837, 0.7289, 0.3118, 0.7289, 0.3051, 0.7732, 0.3077, 0.7732, 0.3077, 0.7732, 0.314, 0.7289, 0.3118, 0.4015, 0.7078, 0.4597, 0.7073, 0.4594, 0.7482, 0.4012, 0.7476, 0.5218, 0.5533, 0.5821, 0.5526, 0.5817, 0.5986, 0.5214, 0.599, 0.5202, 0.7941, 0.5804, 0.7942, 0.5797, 0.8328, 0.5195, 0.8317, 0.4013, 0.7763, 0.4596, 0.7747, 0.4593, 0.794, 0.4011, 0.7945, 0.5822, 0.1326, 0.5219, 0.1322, 0.5219, 0.09045, 0.5822, 0.09056, 0.6417, 0.09055, 0.5822, 0.09056, 0.5821, 0.08169, 0.6416, 0.08095, 0.5205, 0.7068, 0.5808, 0.707, 0.5804, 0.749, 0.5201, 0.7486, 0.3471, 0.1298, 0.403, 0.1302, 0.403, 0.191, 0.403, 0.191, 0.3471, 0.1899, 0.3471, 0.1298, 0.5217, 0.4462, 0.4609, 0.4462, 0.4609, 0.3922, 0.5217, 0.3922, 0.5822, 0.2869, 0.5822, 0.3077, 0.5219, 0.3064, 0.5228, 0.289, 0.4611, 0.5547, 0.5218, 0.5533, 0.5214, 0.599, 0.4607, 0.5994, 0.7289, 0.4896, 0.7289, 0.512, 0.683, 0.5137, 0.683, 0.4909, 0.6402, 0.7075, 0.5808, 0.707, 0.5813, 0.6429, 0.5813, 0.6429, 0.6408, 0.6434, 0.6402, 0.7075, 0.5813, 0.6429, 0.5817, 0.5986, 0.6412, 0.5991, 0.6408, 0.6434, 0.5219, 0.24, 0.5228, 0.289, 0.462, 0.2871, 0.4612, 0.2391, 0.6413, 0.06545, 0.5818, 0.06648, 0.5815, 0.04571, 0.6409, 0.04467, 0.4015, 0.7078, 0.3456, 0.7077, 0.3462, 0.6476, 0.3462, 0.6476, 0.4021, 0.647, 0.4015, 0.7078, 0.4608, 0.06623, 0.461, 0.08133, 0.4025, 0.08081, 0.4026, 0.06517, 0.1481, 0.5168, 0.1481, 0.5362, 0.1088, 0.5337, 0.1088, 0.5142, 0.4612, 0.196, 0.4612, 0.2391, 0.4022, 0.2388, 0.403, 0.191, 0.5216, 0.5141, 0.5819, 0.5147, 0.5823, 0.5318, 0.522, 0.5326, 0.109, 0.3253, 0.148, 0.323, 0.1484, 0.3379, 0.1091, 0.3398, 0.6417, 0.241, 0.5822, 0.241, 0.5822, 0.1967, 0.6417, 0.1967, 0.4028, 0.5582, 0.4611, 0.5547, 0.4607, 0.5994, 0.4024, 0.6018, 0.5821, 0.5526, 0.6408, 0.5572, 0.6412, 0.5991, 0.5817, 0.5986, 0.3124, 0.4871, 0.3267, 0.4871, 0.3293, 0.4979, 0.3169, 0.5057, 0.7289, 0.512, 0.7732, 0.5103, 0.7732, 0.5265, 0.7289, 0.5287, 0.4594, 0.7482, 0.5201, 0.7486, 0.5206, 0.7584, 0.4593, 0.7589, 0.5217, 0.3258, 0.4609, 0.3278, 0.4612, 0.3081, 0.5219, 0.3064, 0.5822, 0.241, 0.5822, 0.2869, 0.5228, 0.289, 0.5219, 0.24, 0.2501, 0.2982, 0.293, 0.2957, 0.293, 0.3152, 0.2501, 0.3176, 0.3471, 0.09048, 0.403, 0.09038, 0.403, 0.1302, 0.403, 0.1302, 0.3471, 0.1298, 0.3471, 0.09048, 0.2085, 0.5198, 0.2082, 0.5391, 0.1481, 0.5362, 0.1481, 0.5168, 0.6413, 0.06545, 0.6416, 0.08095, 0.5821, 0.08169, 0.5818, 0.06648, 0.101, 0.3921, 0.08677, 0.3921, 0.08677, 0.3592, 0.101, 0.3592, 0.5822, 0.09056, 0.6417, 0.09055, 0.6417, 0.1326, 0.6417, 0.1326, 0.5822, 0.1326, 0.5822, 0.09056, 0.4609, 0.512, 0.4609, 0.4898, 0.5217, 0.4913, 0.5216, 0.5141, 0.4596, 0.7747, 0.5203, 0.7734, 0.5202, 0.7941, 0.4593, 0.794, 0.522, 0.5326, 0.5823, 0.5318, 0.5821, 0.5526, 0.5218, 0.5533, 0.6622, 0.4465, 0.6622, 0.4914, 0.6414, 0.4917, 0.6414, 0.4462, 0.4012, 0.7476, 0.3453, 0.747, 0.3456, 0.7077, 0.3456, 0.7077, 0.4015, 0.7078, 0.4012, 0.7476, 0.2085, 0.3351, 0.2085, 0.3557, 0.1484, 0.3578, 0.1484, 0.3379, 0.1091, 0.4461, 0.1091, 0.4805, 0.101, 0.4806, 0.101, 0.4461, 0.2085, 0.3198, 0.2085, 0.3351, 0.1484, 0.3379, 0.148, 0.323, 0.2085, 0.4841, 0.2085, 0.5047, 0.1484, 0.5019, 0.1484, 0.4819, 0.101, 0.4806, 0.0965, 0.4974, 0.08416, 0.4903, 0.08677, 0.4806, 0.5822, 0.1967, 0.5822, 0.241, 0.5219, 0.24, 0.5219, 0.196, 0.5822, 0.09056, 0.5219, 0.09045, 0.5218, 0.08217, 0.5821, 0.08169, 0.1091, 0.5, 0.1088, 0.5142, 0.1009, 0.5169, 0.1009, 0.5045, 0.1484, 0.4819, 0.1484, 0.5019, 0.1091, 0.5, 0.1091, 0.4805, 0.5823, 0.5318, 0.6418, 0.5323, 0.6408, 0.5572, 0.5821, 0.5526, 0.08416, 0.3495, 0.0965, 0.3424, 0.101, 0.3592, 0.08677, 0.3592, 0.2085, 0.3003, 0.2501, 0.2982, 0.2501, 0.3176, 0.2085, 0.3198, 0.6382, 0.8879, 0.5788, 0.8868, 0.5797, 0.8328, 0.7289, 0.4465, 0.7289, 0.4896, 0.683, 0.4909, 0.683, 0.4465, 0.4027, 0.5097, 0.4027, 0.488, 0.4609, 0.4898, 0.4609, 0.512, 0.8794, 0.4465, 0.8374, 0.4465, 0.8374, 0.3925, 0.8794, 0.3925, 0.3996, 0.8837, 0.3437, 0.8827, 0.3446, 0.8287, 0.3446, 0.8287, 0.4005, 0.8297, 0.3996, 0.8837, 0.4612, 0.1311, 0.4612, 0.196, 0.403, 0.191, 0.403, 0.1302, 0.8878, 0.4852, 0.8794, 0.4855, 0.8794, 0.4465, 0.25, 0.4461, 0.25, 0.4856, 0.2085, 0.4841, 0.2085, 0.4461, 0.8962, 0.485, 0.8878, 0.4852, 0.8794, 0.4465, 0.8878, 0.4465, 0.8878, 0.4465, 0.8962, 0.4465, 0.8962, 0.485, 0.8794, 0.355, 0.8794, 0.3342, 0.8878, 0.3345, 0.8878, 0.3552, 0.5219, 0.196, 0.5219, 0.24, 0.4612, 0.2391, 0.4612, 0.196, 0.3124, 0.4461, 0.293, 0.4461, 0.293, 0.3921, 0.3124, 0.3921, 0.1091, 0.3398, 0.1484, 0.3379, 0.1484, 0.3578, 0.1091, 0.3592, 0.8794, 0.355, 0.8794, 0.3925, 0.8374, 0.3925, 0.8374, 0.3539, 0.8374, 0.4465, 0.8794, 0.4465, 0.8794, 0.4855, 0.8374, 0.4866, 0.5203, 0.7734, 0.5806, 0.7734, 0.5804, 0.7942, 0.5202, 0.7941, 0.5823, 0.5318, 0.5819, 0.5147, 0.6414, 0.5147, 0.6418, 0.5323, 0.7289, 0.4465, 0.683, 0.4465, 0.683, 0.3925, 0.7289, 0.3925, 0.8962, 0.4465, 0.8878, 0.4465, 0.8878, 0.3925, 0.5216, 0.06704, 0.5218, 0.08217, 0.461, 0.08133, 0.4608, 0.06623, 0.4604, 0.04603, 0.4608, 0.06623, 0.4026, 0.06517, 0.4022, 0.04547, 0.8374, 0.3539, 0.8374, 0.3925, 0.7732, 0.3925, 0.7732, 0.3521, 0.4027, 0.4462, 0.3468, 0.4462, 0.3468, 0.3922, 0.4027, 0.3922, 0.5819, 0.3252, 0.5217, 0.3258, 0.5219, 0.3064, 0.5822, 0.3077, 0.25, 0.4461, 0.2085, 0.4461, 0.2085, 0.3921, 0.25, 0.3921, 0.109, 0.3253, 0.1091, 0.3398, 0.1012, 0.3424, 0.1012, 0.33, 0.293, 0.4461, 0.293, 0.4871, 0.25, 0.4856, 0.25, 0.4461, 0.4612, 0.09031, 0.4612, 0.1311, 0.403, 0.1302, 0.403, 0.09038, 0.6417, 0.2869, 0.6417, 0.3077, 0.5822, 0.3077, 0.5822, 0.2869, 0.3124, 0.3921, 0.293, 0.3921, 0.293, 0.3527, 0.3124, 0.3527, 0.5206, 0.7584, 0.5801, 0.7584, 0.5806, 0.7734, 0.5203, 0.7734, 0.6376, 0.9248, 0.5781, 0.9238, 0.5788, 0.8868, 0.5788, 0.8868, 0.6382, 0.8879, 0.6376, 0.9248, 0.5781, 0.9238, 0.5179, 0.9224, 0.5185, 0.8858, 0.5185, 0.8858, 0.5788, 0.8868, 0.5781, 0.9238, 0.5185, 0.8858, 0.5179, 0.9224, 0.4571, 0.9199, 0.4571, 0.9199, 0.4578, 0.8847, 0.5185, 0.8858, 0.4578, 0.8847, 0.4571, 0.9199, 0.399, 0.9173, 0.399, 0.9173, 0.3996, 0.8837, 0.4578, 0.8847, 0.399, 0.9173, 0.3431, 0.9156, 0.3437, 0.8827, 0.3437, 0.8827, 0.3996, 0.8837, 0.399, 0.9173, 0.8794, 0.3342, 0.8794, 0.355, 0.8374, 0.3539, 0.8374, 0.3326, 0.109, 0.3058, 0.148, 0.3035, 0.148, 0.323, 0.109, 0.3253, 0.7289, 0.3118, 0.7289, 0.3285, 0.683, 0.3268, 0.683, 0.3096, 0.3468, 0.5086, 0.3468, 0.4872, 0.4027, 0.488, 0.4027, 0.5097, 0.8374, 0.3115, 0.8374, 0.3171, 0.7732, 0.314, 0.7732, 0.3077, 0.8374, 0.3326, 0.8374, 0.3539, 0.7732, 0.3521, 0.7732, 0.3302, 0.3293, 0.3419, 0.3267, 0.3527, 0.3124, 0.3527, 0.3169, 0.334, 0.4024, 0.6018, 0.4607, 0.5994, 0.4603, 0.6424, 0.4021, 0.647, 0.3267, 0.3921, 0.3124, 0.3921, 0.3124, 0.3527, 0.3267, 0.3527])
me_chamferbox.materials.append(mat_material__206)
me_chamferbox.use_remesh_preserve_volume = False
me_chamferbox.use_remesh_preserve_attributes = False
me_chamferbox.use_mirror_vertex_groups = False
me_chamferbox.update()

# ---- objects
ob_dummy_group04 = bpy.data.objects.new('$$$DUMMY.Group04', None)
ob_chamferbox = bpy.data.objects.new('ChamferBox', me_chamferbox)
ob_lamp = bpy.data.objects.new('Lamp', light_lamp)
ob_camera = bpy.data.objects.new('Camera', cam_camera)

# ---- transforms, parenting, visibility, modifiers, constraints
ob_dummy_group04.location = (0.0, 0.0, 0.0)
ob_dummy_group04.scale = (0.005, 0.005, 0.005)
ob_dummy_group04.empty_image_offset = (0.0, 0.0)
ob_dummy_group04.lineart.crease_threshold = 0.0
ob_chamferbox.parent = ob_dummy_group04
ob_chamferbox.location = (0.0, 0.0, 4.578e-05)
ob_chamferbox.rotation_euler = (0.0, -0.0, -0.0004758)
ob_chamferbox.scale = (0.3937, 0.3937, 0.3937)
ob_chamferbox.lineart.crease_threshold = 0.0
ob_lamp.location = (4.076, 1.005, 5.904)
ob_lamp.rotation_euler = (0.6503, 0.05522, 1.866)
ob_lamp.lock_rotations_4d = False
ob_lamp.empty_display_type = 'ARROWS'
ob_lamp.color = (0.0, 0.0, 0.0, 0.0)
ob_lamp.lineart.crease_threshold = 0.0
ob_camera.location = (7.481, -6.508, 5.344)
ob_camera.rotation_euler = (1.109, 0.01082, 0.8149)
ob_camera.lock_rotations_4d = False
ob_camera.empty_display_type = 'ARROWS'
ob_camera.color = (0.0, 0.0, 0.0, 0.0)
ob_camera.display_type = 'WIRE'
ob_camera.lineart.crease_threshold = 0.0

# ---- collection membership
col_collection_1.objects.link(ob_dummy_group04)
col_collection_1.objects.link(ob_chamferbox)
col_collection_1.objects.link(ob_lamp)
col_collection_1.objects.link(ob_camera)

# ---- scene / render settings (as saved in the file)
scene.camera = ob_camera
scene.frame_start = 1; scene.frame_end = 250; scene.frame_set(2)
scene.render.engine = 'CYCLES'
scene.render.resolution_percentage = 50
scene.render.dither_intensity = 0.0
scene.cycles.use_denoising = False
scene.cycles.samples = 10
scene.cycles.sampling_pattern = 'TABULATED_SOBOL'
scene.cycles.light_sampling_threshold = 0.0
scene.cycles.use_adaptive_sampling = False
scene.cycles.use_light_tree = False
scene.cycles.blur_glossy = 0.0
scene.cycles.pixel_filter_type = 'GAUSSIAN'
scene.cycles.sample_clamp_indirect = 0.0
scene.view_settings.view_transform = 'Standard'
bpy.context.view_layer.update()
